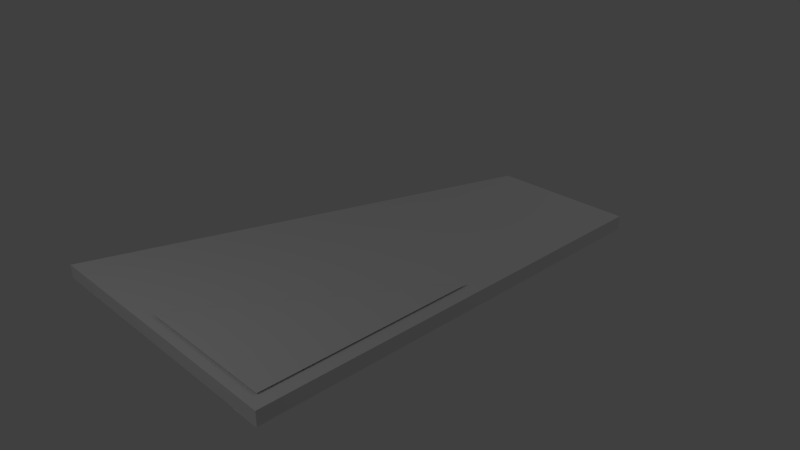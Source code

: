 # Source: right_cover.blend  (saved by Blender 2.72.0; exported with 4.5.12 LTS)
import bpy
from mathutils import Matrix  # noqa: F401  (used for matrix-valued properties, if any)

bpy.ops.wm.read_factory_settings(use_empty=True)
scene = bpy.context.scene
scene.name = 'Scene'

# ---- collections
col_collection_1 = bpy.data.collections.new('Collection 1'); scene.collection.children.link(col_collection_1)

# ---- materials (node trees are filled in below, after node groups)
mat_back_bridge_attach = bpy.data.materials.new('back_bridge_attach')
mat_back_bridge_attach.alpha_threshold = 0.0
mat_back_bridge_attach.use_transparent_shadow = False
mat_back_bridge_attach.roughness = 0.5
mat_cover_dec = bpy.data.materials.new('cover_dec')
mat_cover_dec.alpha_threshold = 0.0
mat_cover_dec.use_transparent_shadow = False
mat_cover_dec.roughness = 0.5
mat_cover_dec.line_color = (0.0, 0.0, 0.0, 1.0)
mat_bridge_cover = bpy.data.materials.new('bridge_cover')
mat_bridge_cover.alpha_threshold = 0.0
mat_bridge_cover.use_transparent_shadow = False
mat_bridge_cover.roughness = 0.5
mat_bridge_cover.line_color = (0.0, 0.0, 0.0, 1.0)

# ---- material node trees

# ---- world
world_world = bpy.data.worlds.new('World'); scene.world = world_world
world_world.color = (0.05088, 0.05088, 0.05088)
world_world.use_sun_shadow = False
world_world.sun_shadow_jitter_overblur = 0.0
world_world.cycles.sampling_method = 'MANUAL'
world_world.cycles.sample_map_resolution = 256

# ---- cameras
cam_camera = bpy.data.cameras.new('Camera')
cam_camera.clip_end = 100.0
cam_camera.lens = 35.0
cam_camera.sensor_width = 32.0
cam_camera.sensor_height = 18.0
cam_camera.ortho_scale = 7.314
cam_camera.dof.focus_distance = 0.0
cam_camera.dof.aperture_fstop = 128.0

# ---- lights
light_lamp_001 = bpy.data.lights.new('Lamp.001', 'POINT')
light_lamp_001.transmission_factor = 0.0
light_lamp_001.cutoff_distance = 30.0
light_lamp_001.energy = 100.0
light_lamp_001.shadow_buffer_clip_start = 1.001
light_lamp_001.shadow_soft_size = 0.1
light_lamp_001.shadow_maximum_resolution = 0.006
light_lamp_001.use_absolute_resolution = True
light_lamp_001.cycles.use_multiple_importance_sampling = False
light_lamp = bpy.data.lights.new('Lamp', 'POINT')
light_lamp.transmission_factor = 0.0
light_lamp.cutoff_distance = 30.0
light_lamp.energy = 100.0
light_lamp.shadow_buffer_clip_start = 1.001
light_lamp.shadow_soft_size = 0.1
light_lamp.shadow_maximum_resolution = 0.006
light_lamp.use_absolute_resolution = True
light_lamp.cycles.use_multiple_importance_sampling = False

# ---- meshes
me_cube_030 = bpy.data.meshes.new('Cube.030')
me_cube_030.from_pydata([(0.003301, -1.0, -1.0), (0.0033, -1.0, 1.0), (0.5023, 1.0, -1.0), (0.5023, 1.0, 1.0)], [], [(1, 3, 2, 0)])
_uv = me_cube_030.uv_layers.new(name='UVMap')
_uv.uv.foreach_set('vector', [1.788e-07, 1.0, 0.0, 3.47e-07, 1.0, 0.0, 1.0, 1.0])
me_cube_030.materials.append(mat_back_bridge_attach)
me_cube_030.use_remesh_preserve_volume = False
me_cube_030.use_remesh_preserve_attributes = False
me_cube_030.use_mirror_vertex_groups = False
me_cube_030.update()
me_cube_028 = bpy.data.meshes.new('Cube.028')
me_cube_028.from_pydata([(-1.333, -0.7716, -1.0), (-1.333, -0.6562, 1.0), (-1.333, 1.003, -29.01), (-1.333, 1.003, 0.988), (-1.333, 0.6659, -29.01), (-1.333, 0.6659, -1.011)], [], [(1, 3, 2, 4, 5, 0)])
_uv = me_cube_028.uv_layers.new(name='UVMap')
_uv.uv.foreach_set('vector', [0.06503, 0.0, 1.0, 0.0004006, 1.0, 1.0, 0.8099, 1.0, 0.8099, 0.06701, 0.0, 0.06664])
me_cube_028.materials.append(mat_back_bridge_attach)
me_cube_028.use_remesh_preserve_volume = False
me_cube_028.use_remesh_preserve_attributes = False
me_cube_028.use_mirror_vertex_groups = False
me_cube_028.update()
me_cube_005 = bpy.data.meshes.new('Cube.005')
me_cube_005.from_pydata([(-0.944, -0.9254, -4.291), (-0.944, 0.0746, -4.291), (-0.444, -0.9254, -4.291)], [], [(2, 0, 1)])
_uv = me_cube_005.uv_layers.new(name='UVMap')
_uv.uv.foreach_set('vector', [1.0, 1.0, 0.0, 1.0, 0.0, 0.0])
me_cube_005.materials.append(mat_cover_dec)
me_cube_005.use_remesh_preserve_volume = False
me_cube_005.use_remesh_preserve_attributes = False
me_cube_005.use_mirror_vertex_groups = False
me_cube_005.update()
me_cube_021 = bpy.data.meshes.new('Cube.021')
me_cube_021.from_pydata([(1.0, 1.0, -1.0), (1.0, -1.0, -1.0), (1.0, 1.0, 1.0), (1.0, -1.0, 1.0), (0.005174, -1.0, -1.0), (0.005174, -1.0, 1.0), (0.5042, 1.0, -1.0), (0.5042, 1.0, 1.0)], [], [(0, 2, 3, 1), (1, 3, 5, 4), (2, 0, 6, 7), (5, 7, 6, 4), (0, 1, 4, 6), (2, 7, 5, 3)])
_uv = me_cube_021.uv_layers.new(name='UVMap')
_uv.uv.foreach_set('vector', [1.0, 0.4925, 0.5, 0.4925, 0.5, 0.0, 1.0, 2.935e-08, 0.7487, 0.4925, 0.7487, 0.9849, 0.5, 0.9849, 0.5, 0.4925, 0.3727, 0.5075, 0.3727, 1.0, 0.2487, 1.0, 0.2487, 0.5075, 8.941e-08, 0.5075, 0.0, 1.468e-07, 0.5, 0.0, 0.5, 0.5075, 0.9974, 0.4925, 0.9974, 0.9849, 0.7487, 0.9849, 0.8735, 0.4925, 0.2487, 1.0, 0.1248, 1.0, 0.0, 0.5075, 0.2487, 0.5075])
me_cube_021.materials.append(mat_bridge_cover)
me_cube_021.use_remesh_preserve_volume = False
me_cube_021.use_remesh_preserve_attributes = False
me_cube_021.use_mirror_vertex_groups = False
me_cube_021.update()

# ---- objects
ob_backlamp = bpy.data.objects.new('BackLamp', light_lamp_001)
ob_right_cover_back_slope_attach = bpy.data.objects.new('right_cover_back_slope_attach', me_cube_030)
ob_right_cover_back_attach = bpy.data.objects.new('right_cover_back_attach', me_cube_028)
ob_right_cover_dec = bpy.data.objects.new('right_cover_dec', me_cube_005)
ob_right_cover = bpy.data.objects.new('right_cover', me_cube_021)
ob_lamp = bpy.data.objects.new('Lamp', light_lamp)
ob_camera = bpy.data.objects.new('Camera', cam_camera)

# ---- transforms, parenting, visibility, modifiers, constraints
ob_backlamp.location = (0.1445, -6.433, 5.904)
ob_backlamp.rotation_euler = (0.6503, 0.05522, 1.866)
ob_backlamp.lock_rotations_4d = False
ob_backlamp.empty_display_type = 'ARROWS'
ob_backlamp.color = (0.0, 0.0, 0.0, 0.0)
ob_backlamp.lineart.crease_threshold = 0.0
ob_right_cover_back_slope_attach.location = (-2.317, -0.0009739, -0.002424)
ob_right_cover_back_slope_attach.scale = (4.0, 3.0, 0.09667)
ob_right_cover_back_slope_attach.lock_rotations_4d = False
ob_right_cover_back_slope_attach.empty_display_type = 'ARROWS'
ob_right_cover_back_slope_attach.lineart.crease_threshold = 0.0
ob_right_cover_back_attach.location = (0.4834, 2.798, 0.5652)
ob_right_cover_back_attach.rotation_euler = (-1.571, 4.712, 0.0)
ob_right_cover_back_attach.scale = (0.5, 1.185, 0.2)
ob_right_cover_back_attach.lineart.crease_threshold = 0.0
ob_right_cover_dec.location = (-2.287, -0.0733, -0.2958)
ob_right_cover_dec.rotation_euler = (-0.0, 3.142, -0.0)
ob_right_cover_dec.scale = (4.0, 3.0, 0.09667)
ob_right_cover_dec.lock_rotations_4d = False
ob_right_cover_dec.empty_display_type = 'ARROWS'
ob_right_cover_dec.lineart.crease_threshold = 0.0
ob_right_cover.location = (-2.32, 0.0, 0.0)
ob_right_cover.scale = (4.0, 3.0, 0.09667)
ob_right_cover.lock_rotations_4d = False
ob_right_cover.empty_display_type = 'ARROWS'
ob_right_cover.lineart.crease_threshold = 0.0
ob_lamp.location = (4.076, 7.583, 7.442)
ob_lamp.rotation_euler = (0.6503, 0.05522, 1.866)
ob_lamp.lock_rotations_4d = False
ob_lamp.empty_display_type = 'ARROWS'
ob_lamp.color = (0.0, 0.0, 0.0, 0.0)
ob_lamp.lineart.crease_threshold = 0.0
ob_camera.location = (7.481, -6.508, 5.344)
ob_camera.rotation_euler = (1.109, 0.01082, 0.8149)
ob_camera.lock_rotations_4d = False
ob_camera.empty_display_type = 'ARROWS'
ob_camera.color = (0.0, 0.0, 0.0, 0.0)
ob_camera.display_type = 'WIRE'
ob_camera.lineart.crease_threshold = 0.0

# ---- collection membership
col_collection_1.objects.link(ob_backlamp)
col_collection_1.objects.link(ob_right_cover_back_slope_attach)
col_collection_1.objects.link(ob_right_cover_back_attach)
col_collection_1.objects.link(ob_right_cover_dec)
col_collection_1.objects.link(ob_right_cover)
col_collection_1.objects.link(ob_lamp)
col_collection_1.objects.link(ob_camera)

# ---- scene / render settings (as saved in the file)
scene.camera = ob_camera
scene.frame_start = 1; scene.frame_end = 250; scene.frame_set(1)
scene.render.engine = 'BLENDER_EEVEE_NEXT'
scene.render.resolution_percentage = 50
scene.render.dither_intensity = 0.0
scene.cycles.use_denoising = False
scene.cycles.samples = 10
scene.cycles.sampling_pattern = 'TABULATED_SOBOL'
scene.cycles.light_sampling_threshold = 0.0
scene.cycles.use_adaptive_sampling = False
scene.cycles.use_light_tree = False
scene.cycles.blur_glossy = 0.0
scene.cycles.pixel_filter_type = 'GAUSSIAN'
scene.cycles.sample_clamp_indirect = 0.0
scene.view_settings.view_transform = 'Standard'
bpy.context.view_layer.update()
